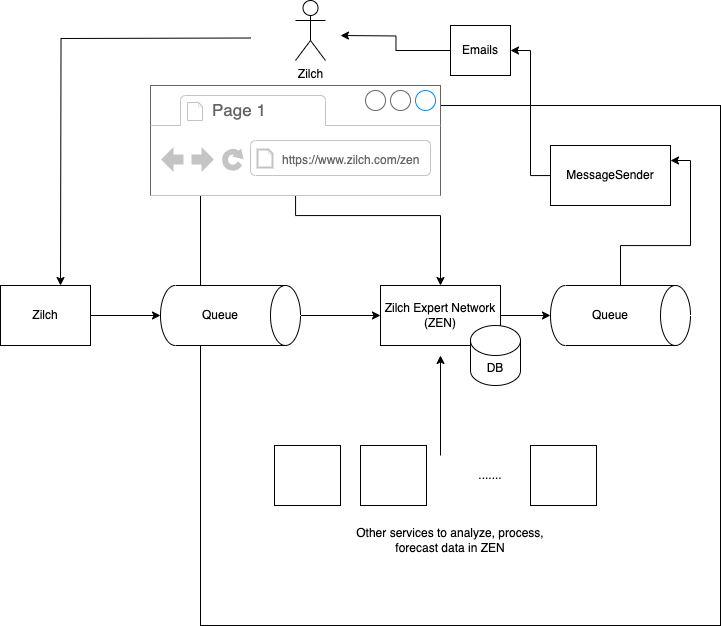

The diagram above was exported from draw.io. Its source (the exported page's mxGraphModel, read from the mxfile embedded in the PNG):
<mxGraphModel dx="1592" dy="861" grid="1" gridSize="10" guides="1" tooltips="1" connect="1" arrows="1" fold="1" page="1" pageScale="1" pageWidth="827" pageHeight="1169" math="0" shadow="0">
  <root>
    <mxCell id="0" />
    <mxCell id="1" parent="0" />
    <mxCell id="9_8uHXP9PDCbvCh7lWRm-34" style="edgeStyle=orthogonalEdgeStyle;rounded=0;orthogonalLoop=1;jettySize=auto;html=1;" edge="1" parent="1" source="9_8uHXP9PDCbvCh7lWRm-1" target="9_8uHXP9PDCbvCh7lWRm-33">
      <mxGeometry relative="1" as="geometry" />
    </mxCell>
    <mxCell id="9_8uHXP9PDCbvCh7lWRm-1" value="Zilch" style="rounded=0;whiteSpace=wrap;html=1;" vertex="1" parent="1">
      <mxGeometry x="80" y="480" width="90" height="60" as="geometry" />
    </mxCell>
    <mxCell id="9_8uHXP9PDCbvCh7lWRm-6" style="edgeStyle=orthogonalEdgeStyle;rounded=0;orthogonalLoop=1;jettySize=auto;html=1;entryX=0.5;entryY=0;entryDx=0;entryDy=0;" edge="1" parent="1">
      <mxGeometry relative="1" as="geometry">
        <mxPoint x="330" y="232.5" as="sourcePoint" />
        <mxPoint x="140" y="480" as="targetPoint" />
      </mxGeometry>
    </mxCell>
    <mxCell id="9_8uHXP9PDCbvCh7lWRm-5" value="Zilch&lt;br&gt;&amp;nbsp;user" style="shape=umlActor;verticalLabelPosition=bottom;verticalAlign=top;html=1;outlineConnect=0;" vertex="1" parent="1">
      <mxGeometry x="375" y="195" width="30" height="60" as="geometry" />
    </mxCell>
    <mxCell id="9_8uHXP9PDCbvCh7lWRm-44" style="edgeStyle=orthogonalEdgeStyle;rounded=0;orthogonalLoop=1;jettySize=auto;html=1;" edge="1" parent="1" source="9_8uHXP9PDCbvCh7lWRm-12">
      <mxGeometry relative="1" as="geometry">
        <mxPoint x="420" y="230" as="targetPoint" />
      </mxGeometry>
    </mxCell>
    <mxCell id="9_8uHXP9PDCbvCh7lWRm-12" value="Emails" style="rounded=0;whiteSpace=wrap;html=1;" vertex="1" parent="1">
      <mxGeometry x="530" y="220" width="60" height="50" as="geometry" />
    </mxCell>
    <mxCell id="9_8uHXP9PDCbvCh7lWRm-24" value="" style="whiteSpace=wrap;html=1;aspect=fixed;" vertex="1" parent="1">
      <mxGeometry x="280" y="300" width="520" height="520" as="geometry" />
    </mxCell>
    <mxCell id="9_8uHXP9PDCbvCh7lWRm-25" value="Zilch Expert Network&lt;br&gt;(ZEN)" style="rounded=0;whiteSpace=wrap;html=1;" vertex="1" parent="1">
      <mxGeometry x="460" y="480" width="120" height="60" as="geometry" />
    </mxCell>
    <mxCell id="9_8uHXP9PDCbvCh7lWRm-43" style="edgeStyle=orthogonalEdgeStyle;rounded=0;orthogonalLoop=1;jettySize=auto;html=1;entryX=1;entryY=0.5;entryDx=0;entryDy=0;" edge="1" parent="1" source="9_8uHXP9PDCbvCh7lWRm-26" target="9_8uHXP9PDCbvCh7lWRm-12">
      <mxGeometry relative="1" as="geometry" />
    </mxCell>
    <mxCell id="9_8uHXP9PDCbvCh7lWRm-26" value="MessageSender" style="rounded=0;whiteSpace=wrap;html=1;" vertex="1" parent="1">
      <mxGeometry x="630" y="340" width="120" height="60" as="geometry" />
    </mxCell>
    <mxCell id="9_8uHXP9PDCbvCh7lWRm-42" style="edgeStyle=orthogonalEdgeStyle;rounded=0;orthogonalLoop=1;jettySize=auto;html=1;entryX=1;entryY=0.25;entryDx=0;entryDy=0;" edge="1" parent="1" source="9_8uHXP9PDCbvCh7lWRm-28" target="9_8uHXP9PDCbvCh7lWRm-26">
      <mxGeometry relative="1" as="geometry" />
    </mxCell>
    <mxCell id="9_8uHXP9PDCbvCh7lWRm-28" value="" style="shape=cylinder3;whiteSpace=wrap;html=1;boundedLbl=1;backgroundOutline=1;size=15;rotation=90;" vertex="1" parent="1">
      <mxGeometry x="670" y="440" width="60" height="140" as="geometry" />
    </mxCell>
    <mxCell id="9_8uHXP9PDCbvCh7lWRm-30" value="DB" style="shape=cylinder3;whiteSpace=wrap;html=1;boundedLbl=1;backgroundOutline=1;size=15;" vertex="1" parent="1">
      <mxGeometry x="550" y="520" width="50" height="60" as="geometry" />
    </mxCell>
    <mxCell id="9_8uHXP9PDCbvCh7lWRm-35" style="edgeStyle=orthogonalEdgeStyle;rounded=0;orthogonalLoop=1;jettySize=auto;html=1;entryX=0;entryY=0.5;entryDx=0;entryDy=0;" edge="1" parent="1" source="9_8uHXP9PDCbvCh7lWRm-33" target="9_8uHXP9PDCbvCh7lWRm-25">
      <mxGeometry relative="1" as="geometry" />
    </mxCell>
    <mxCell id="9_8uHXP9PDCbvCh7lWRm-33" value="" style="shape=cylinder3;whiteSpace=wrap;html=1;boundedLbl=1;backgroundOutline=1;size=15;rotation=90;" vertex="1" parent="1">
      <mxGeometry x="280" y="440" width="60" height="140" as="geometry" />
    </mxCell>
    <mxCell id="9_8uHXP9PDCbvCh7lWRm-36" style="edgeStyle=orthogonalEdgeStyle;rounded=0;orthogonalLoop=1;jettySize=auto;html=1;entryX=0.5;entryY=1;entryDx=0;entryDy=0;entryPerimeter=0;" edge="1" parent="1" source="9_8uHXP9PDCbvCh7lWRm-25" target="9_8uHXP9PDCbvCh7lWRm-28">
      <mxGeometry relative="1" as="geometry" />
    </mxCell>
    <mxCell id="9_8uHXP9PDCbvCh7lWRm-41" style="edgeStyle=orthogonalEdgeStyle;rounded=0;orthogonalLoop=1;jettySize=auto;html=1;" edge="1" parent="1" source="9_8uHXP9PDCbvCh7lWRm-37" target="9_8uHXP9PDCbvCh7lWRm-25">
      <mxGeometry relative="1" as="geometry" />
    </mxCell>
    <mxCell id="9_8uHXP9PDCbvCh7lWRm-37" value="" style="strokeWidth=1;shadow=0;dashed=0;align=center;html=1;shape=mxgraph.mockup.containers.browserWindow;rSize=0;strokeColor=#666666;strokeColor2=#008cff;strokeColor3=#c4c4c4;mainText=,;recursiveResize=0;" vertex="1" parent="1">
      <mxGeometry x="230" y="280" width="290" height="60" as="geometry" />
    </mxCell>
    <mxCell id="9_8uHXP9PDCbvCh7lWRm-38" value="Page 1" style="strokeWidth=1;shadow=0;dashed=0;align=center;html=1;shape=mxgraph.mockup.containers.anchor;fontSize=17;fontColor=#666666;align=left;whiteSpace=wrap;" vertex="1" parent="9_8uHXP9PDCbvCh7lWRm-37">
      <mxGeometry x="60" y="12" width="110" height="26" as="geometry" />
    </mxCell>
    <mxCell id="9_8uHXP9PDCbvCh7lWRm-39" value="&lt;font style=&quot;font-size: 12px;&quot;&gt;https://www.zilch.com/zen&lt;/font&gt;" style="strokeWidth=1;shadow=0;dashed=0;align=center;html=1;shape=mxgraph.mockup.containers.anchor;rSize=0;fontSize=17;fontColor=#666666;align=left;" vertex="1" parent="9_8uHXP9PDCbvCh7lWRm-37">
      <mxGeometry x="130" y="60" width="250" height="26" as="geometry" />
    </mxCell>
    <mxCell id="9_8uHXP9PDCbvCh7lWRm-45" value="" style="rounded=0;whiteSpace=wrap;html=1;" vertex="1" parent="1">
      <mxGeometry x="354" y="640" width="66" height="60" as="geometry" />
    </mxCell>
    <mxCell id="9_8uHXP9PDCbvCh7lWRm-46" value="" style="rounded=0;whiteSpace=wrap;html=1;" vertex="1" parent="1">
      <mxGeometry x="440" y="640" width="66" height="60" as="geometry" />
    </mxCell>
    <mxCell id="9_8uHXP9PDCbvCh7lWRm-47" value="Queue" style="text;html=1;align=center;verticalAlign=middle;whiteSpace=wrap;rounded=0;" vertex="1" parent="1">
      <mxGeometry x="270" y="495" width="60" height="30" as="geometry" />
    </mxCell>
    <mxCell id="9_8uHXP9PDCbvCh7lWRm-48" value="Queue" style="text;html=1;align=center;verticalAlign=middle;whiteSpace=wrap;rounded=0;" vertex="1" parent="1">
      <mxGeometry x="660" y="495" width="60" height="30" as="geometry" />
    </mxCell>
    <mxCell id="9_8uHXP9PDCbvCh7lWRm-49" value="......." style="text;html=1;align=center;verticalAlign=middle;whiteSpace=wrap;rounded=0;" vertex="1" parent="1">
      <mxGeometry x="540" y="655" width="60" height="30" as="geometry" />
    </mxCell>
    <mxCell id="9_8uHXP9PDCbvCh7lWRm-50" value="" style="rounded=0;whiteSpace=wrap;html=1;" vertex="1" parent="1">
      <mxGeometry x="610" y="640" width="66" height="60" as="geometry" />
    </mxCell>
    <mxCell id="9_8uHXP9PDCbvCh7lWRm-51" value="Other services to analyze, process, forecast data in ZEN" style="text;html=1;align=center;verticalAlign=middle;whiteSpace=wrap;rounded=0;" vertex="1" parent="1">
      <mxGeometry x="420" y="720" width="220" height="30" as="geometry" />
    </mxCell>
    <mxCell id="9_8uHXP9PDCbvCh7lWRm-55" value="" style="endArrow=classic;html=1;rounded=0;" edge="1" parent="1">
      <mxGeometry width="50" height="50" relative="1" as="geometry">
        <mxPoint x="520" y="650" as="sourcePoint" />
        <mxPoint x="520" y="550" as="targetPoint" />
      </mxGeometry>
    </mxCell>
  </root>
</mxGraphModel>